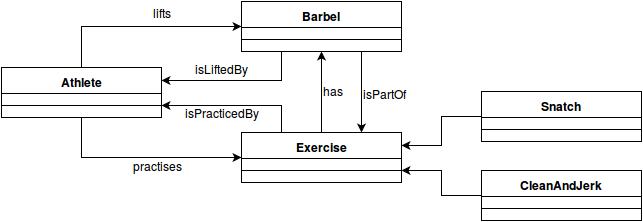

The diagram above was exported from draw.io. Its source (the exported page's mxGraphModel, read from the mxfile embedded in the PNG):
<mxGraphModel dx="1308" dy="463" grid="1" gridSize="10" guides="1" tooltips="1" connect="1" arrows="1" fold="1" page="1" pageScale="1" pageWidth="850" pageHeight="1100" background="#ffffff" math="0" shadow="0">
  <root>
    <mxCell id="0" />
    <mxCell id="1" parent="0" />
    <mxCell id="18" style="edgeStyle=orthogonalEdgeStyle;rounded=0;html=1;exitX=0.5;exitY=0;entryX=0;entryY=0.5;jettySize=auto;orthogonalLoop=1;" edge="1" parent="1" source="8" target="10">
      <mxGeometry relative="1" as="geometry" />
    </mxCell>
    <mxCell id="19" value="lifts" style="text;html=1;resizable=0;points=[];align=center;verticalAlign=middle;labelBackgroundColor=#ffffff;" vertex="1" connectable="0" parent="18">
      <mxGeometry x="-0.6219" y="-26" relative="1" as="geometry">
        <mxPoint x="54" y="-18" as="offset" />
      </mxGeometry>
    </mxCell>
    <mxCell id="20" style="edgeStyle=orthogonalEdgeStyle;rounded=0;html=1;exitX=0.5;exitY=1;entryX=0;entryY=0.5;jettySize=auto;orthogonalLoop=1;" edge="1" parent="1" source="8" target="12">
      <mxGeometry relative="1" as="geometry" />
    </mxCell>
    <mxCell id="8" value="Athlete" style="swimlane;html=1;fontStyle=1;align=center;verticalAlign=top;childLayout=stackLayout;horizontal=1;startSize=26;horizontalStack=0;resizeParent=1;resizeLast=0;collapsible=1;marginBottom=0;swimlaneFillColor=#ffffff;" vertex="1" parent="1">
      <mxGeometry x="120" y="236" width="160" height="50" as="geometry" />
    </mxCell>
    <mxCell id="9" value="" style="line;html=1;strokeWidth=1;fillColor=none;align=left;verticalAlign=middle;spacingTop=-1;spacingLeft=3;spacingRight=3;rotatable=0;labelPosition=right;points=[];portConstraint=eastwest;" vertex="1" parent="8">
      <mxGeometry y="26" width="160" height="24" as="geometry" />
    </mxCell>
    <mxCell id="26" style="edgeStyle=orthogonalEdgeStyle;rounded=0;html=1;exitX=0.25;exitY=1;entryX=1;entryY=0.25;jettySize=auto;orthogonalLoop=1;" edge="1" parent="1" source="10" target="8">
      <mxGeometry relative="1" as="geometry" />
    </mxCell>
    <mxCell id="27" value="isLiftedBy&lt;br&gt;" style="text;html=1;resizable=0;points=[];align=center;verticalAlign=middle;labelBackgroundColor=#ffffff;" vertex="1" connectable="0" parent="26">
      <mxGeometry x="-0.1812" y="-3" relative="1" as="geometry">
        <mxPoint x="-28" y="-10" as="offset" />
      </mxGeometry>
    </mxCell>
    <mxCell id="28" style="edgeStyle=orthogonalEdgeStyle;rounded=0;html=1;exitX=0.75;exitY=1;entryX=0.75;entryY=0;jettySize=auto;orthogonalLoop=1;" edge="1" parent="1" source="10" target="12">
      <mxGeometry relative="1" as="geometry" />
    </mxCell>
    <mxCell id="10" value="Barbel" style="swimlane;html=1;fontStyle=1;align=center;verticalAlign=top;childLayout=stackLayout;horizontal=1;startSize=26;horizontalStack=0;resizeParent=1;resizeLast=0;collapsible=1;marginBottom=0;swimlaneFillColor=#ffffff;" vertex="1" parent="1">
      <mxGeometry x="360" y="170" width="160" height="50" as="geometry" />
    </mxCell>
    <mxCell id="11" value="" style="line;html=1;strokeWidth=1;fillColor=none;align=left;verticalAlign=middle;spacingTop=-1;spacingLeft=3;spacingRight=3;rotatable=0;labelPosition=right;points=[];portConstraint=eastwest;" vertex="1" parent="10">
      <mxGeometry y="26" width="160" height="24" as="geometry" />
    </mxCell>
    <mxCell id="22" style="edgeStyle=orthogonalEdgeStyle;rounded=0;html=1;exitX=0.5;exitY=0;entryX=0.5;entryY=1;jettySize=auto;orthogonalLoop=1;" edge="1" parent="1" source="12" target="10">
      <mxGeometry relative="1" as="geometry" />
    </mxCell>
    <mxCell id="24" style="edgeStyle=orthogonalEdgeStyle;rounded=0;html=1;exitX=0.25;exitY=0;entryX=1;entryY=0.75;jettySize=auto;orthogonalLoop=1;" edge="1" parent="1" source="12" target="8">
      <mxGeometry relative="1" as="geometry" />
    </mxCell>
    <mxCell id="25" value="isPracticedBy" style="text;html=1;resizable=0;points=[];align=center;verticalAlign=middle;labelBackgroundColor=#ffffff;" vertex="1" connectable="0" parent="24">
      <mxGeometry x="0.2381" y="1" relative="1" as="geometry">
        <mxPoint x="4" y="5" as="offset" />
      </mxGeometry>
    </mxCell>
    <mxCell id="12" value="Exercise" style="swimlane;html=1;fontStyle=1;align=center;verticalAlign=top;childLayout=stackLayout;horizontal=1;startSize=26;horizontalStack=0;resizeParent=1;resizeLast=0;collapsible=1;marginBottom=0;swimlaneFillColor=#ffffff;" vertex="1" parent="1">
      <mxGeometry x="360" y="301" width="160" height="50" as="geometry" />
    </mxCell>
    <mxCell id="13" value="" style="line;html=1;strokeWidth=1;fillColor=none;align=left;verticalAlign=middle;spacingTop=-1;spacingLeft=3;spacingRight=3;rotatable=0;labelPosition=right;points=[];portConstraint=eastwest;" vertex="1" parent="12">
      <mxGeometry y="26" width="160" height="24" as="geometry" />
    </mxCell>
    <mxCell id="21" value="practises" style="text;html=1;resizable=0;points=[];autosize=1;align=left;verticalAlign=top;spacingTop=-4;" vertex="1" parent="1">
      <mxGeometry x="250" y="325" width="60" height="20" as="geometry" />
    </mxCell>
    <mxCell id="23" value="has" style="text;html=1;resizable=0;points=[];autosize=1;align=left;verticalAlign=top;spacingTop=-4;" vertex="1" parent="1">
      <mxGeometry x="440" y="250" width="40" height="20" as="geometry" />
    </mxCell>
    <mxCell id="31" value="isPartOf" style="text;html=1;resizable=0;points=[];autosize=1;align=left;verticalAlign=top;spacingTop=-4;" vertex="1" parent="1">
      <mxGeometry x="480" y="253" width="60" height="20" as="geometry" />
    </mxCell>
    <mxCell id="37" style="edgeStyle=orthogonalEdgeStyle;rounded=0;html=1;exitX=0;exitY=0.5;entryX=1;entryY=0.25;jettySize=auto;orthogonalLoop=1;" edge="1" parent="1" source="32" target="12">
      <mxGeometry relative="1" as="geometry" />
    </mxCell>
    <mxCell id="32" value="Snatch" style="swimlane;html=1;fontStyle=1;align=center;verticalAlign=top;childLayout=stackLayout;horizontal=1;startSize=26;horizontalStack=0;resizeParent=1;resizeLast=0;collapsible=1;marginBottom=0;swimlaneFillColor=#ffffff;" vertex="1" parent="1">
      <mxGeometry x="600" y="260" width="160" height="50" as="geometry" />
    </mxCell>
    <mxCell id="33" value="" style="line;html=1;strokeWidth=1;fillColor=none;align=left;verticalAlign=middle;spacingTop=-1;spacingLeft=3;spacingRight=3;rotatable=0;labelPosition=right;points=[];portConstraint=eastwest;" vertex="1" parent="32">
      <mxGeometry y="26" width="160" height="24" as="geometry" />
    </mxCell>
    <mxCell id="36" style="edgeStyle=orthogonalEdgeStyle;rounded=0;html=1;exitX=0;exitY=0.5;entryX=1;entryY=0.75;jettySize=auto;orthogonalLoop=1;" edge="1" parent="1" source="34" target="12">
      <mxGeometry relative="1" as="geometry" />
    </mxCell>
    <mxCell id="34" value="CleanAndJerk" style="swimlane;html=1;fontStyle=1;align=center;verticalAlign=top;childLayout=stackLayout;horizontal=1;startSize=26;horizontalStack=0;resizeParent=1;resizeLast=0;collapsible=1;marginBottom=0;swimlaneFillColor=#ffffff;" vertex="1" parent="1">
      <mxGeometry x="600" y="339" width="160" height="50" as="geometry" />
    </mxCell>
    <mxCell id="35" value="" style="line;html=1;strokeWidth=1;fillColor=none;align=left;verticalAlign=middle;spacingTop=-1;spacingLeft=3;spacingRight=3;rotatable=0;labelPosition=right;points=[];portConstraint=eastwest;" vertex="1" parent="34">
      <mxGeometry y="26" width="160" height="24" as="geometry" />
    </mxCell>
  </root>
</mxGraphModel>